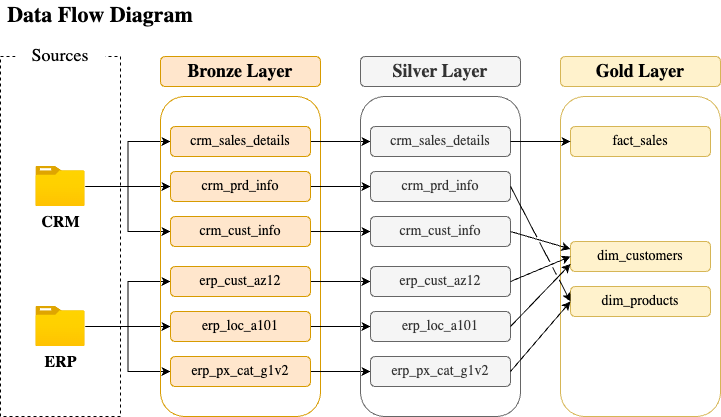

The diagram above was exported from draw.io. Its source (the exported page's mxGraphModel, read from the mxfile embedded in the PNG):
<mxGraphModel dx="984" dy="747" grid="1" gridSize="10" guides="1" tooltips="1" connect="1" arrows="1" fold="1" page="1" pageScale="1" pageWidth="1920" pageHeight="1200" math="0" shadow="0">
  <root>
    <mxCell id="0" />
    <mxCell id="1" parent="0" />
    <mxCell id="r7ilwFnjbULicH6eO1H6-1" value="&lt;font style=&quot;font-size: 22px;&quot; face=&quot;Lucida Console&quot;&gt;&lt;b style=&quot;&quot;&gt;Data Flow Diagram&lt;/b&gt;&lt;/font&gt;" style="text;html=1;align=center;verticalAlign=middle;whiteSpace=wrap;rounded=0;" parent="1" vertex="1">
      <mxGeometry x="80" width="200" height="30" as="geometry" />
    </mxCell>
    <mxCell id="r7ilwFnjbULicH6eO1H6-2" value="" style="rounded=0;whiteSpace=wrap;html=1;dashed=1;fillColor=none;" parent="1" vertex="1">
      <mxGeometry x="80" y="56" width="120" height="360" as="geometry" />
    </mxCell>
    <mxCell id="r7ilwFnjbULicH6eO1H6-3" value="&lt;font style=&quot;font-size: 18px;&quot; face=&quot;Lucida Console&quot;&gt;Sources&lt;/font&gt;" style="rounded=0;whiteSpace=wrap;html=1;strokeColor=none;fillColor=default;" parent="1" vertex="1">
      <mxGeometry x="95" y="40" width="90" height="30" as="geometry" />
    </mxCell>
    <mxCell id="r7ilwFnjbULicH6eO1H6-22" style="edgeStyle=orthogonalEdgeStyle;rounded=0;orthogonalLoop=1;jettySize=auto;html=1;entryX=0;entryY=0.5;entryDx=0;entryDy=0;" parent="1" source="r7ilwFnjbULicH6eO1H6-4" target="r7ilwFnjbULicH6eO1H6-11" edge="1">
      <mxGeometry relative="1" as="geometry" />
    </mxCell>
    <mxCell id="r7ilwFnjbULicH6eO1H6-23" style="edgeStyle=orthogonalEdgeStyle;rounded=0;orthogonalLoop=1;jettySize=auto;html=1;entryX=0;entryY=0.5;entryDx=0;entryDy=0;" parent="1" source="r7ilwFnjbULicH6eO1H6-4" target="r7ilwFnjbULicH6eO1H6-12" edge="1">
      <mxGeometry relative="1" as="geometry" />
    </mxCell>
    <mxCell id="r7ilwFnjbULicH6eO1H6-24" style="edgeStyle=orthogonalEdgeStyle;rounded=0;orthogonalLoop=1;jettySize=auto;html=1;entryX=0;entryY=0.5;entryDx=0;entryDy=0;" parent="1" source="r7ilwFnjbULicH6eO1H6-4" target="r7ilwFnjbULicH6eO1H6-9" edge="1">
      <mxGeometry relative="1" as="geometry" />
    </mxCell>
    <mxCell id="r7ilwFnjbULicH6eO1H6-4" value="&lt;font face=&quot;Lucida Console&quot; style=&quot;font-size: 16px;&quot;&gt;&lt;b&gt;CRM&lt;/b&gt;&lt;/font&gt;" style="image;aspect=fixed;html=1;points=[];align=center;fontSize=12;image=img/lib/azure2/general/Folder_Blank.svg;" parent="1" vertex="1">
      <mxGeometry x="115.36" y="166" width="49.29" height="40" as="geometry" />
    </mxCell>
    <mxCell id="r7ilwFnjbULicH6eO1H6-28" style="edgeStyle=orthogonalEdgeStyle;rounded=0;orthogonalLoop=1;jettySize=auto;html=1;entryX=0;entryY=0.5;entryDx=0;entryDy=0;" parent="1" source="r7ilwFnjbULicH6eO1H6-5" target="r7ilwFnjbULicH6eO1H6-26" edge="1">
      <mxGeometry relative="1" as="geometry" />
    </mxCell>
    <mxCell id="r7ilwFnjbULicH6eO1H6-29" style="edgeStyle=orthogonalEdgeStyle;rounded=0;orthogonalLoop=1;jettySize=auto;html=1;entryX=0;entryY=0.5;entryDx=0;entryDy=0;" parent="1" source="r7ilwFnjbULicH6eO1H6-5" target="r7ilwFnjbULicH6eO1H6-27" edge="1">
      <mxGeometry relative="1" as="geometry" />
    </mxCell>
    <mxCell id="r7ilwFnjbULicH6eO1H6-30" style="edgeStyle=orthogonalEdgeStyle;rounded=0;orthogonalLoop=1;jettySize=auto;html=1;entryX=0;entryY=0.5;entryDx=0;entryDy=0;" parent="1" source="r7ilwFnjbULicH6eO1H6-5" target="r7ilwFnjbULicH6eO1H6-25" edge="1">
      <mxGeometry relative="1" as="geometry" />
    </mxCell>
    <mxCell id="r7ilwFnjbULicH6eO1H6-5" value="&lt;font face=&quot;Lucida Console&quot; style=&quot;font-size: 16px;&quot;&gt;&lt;b&gt;ERP&lt;/b&gt;&lt;/font&gt;" style="image;aspect=fixed;html=1;points=[];align=center;fontSize=12;image=img/lib/azure2/general/Folder_Blank.svg;" parent="1" vertex="1">
      <mxGeometry x="115.36" y="306" width="49.29" height="40" as="geometry" />
    </mxCell>
    <mxCell id="r7ilwFnjbULicH6eO1H6-7" value="" style="rounded=1;whiteSpace=wrap;html=1;fillColor=none;strokeColor=#d79b00;" parent="1" vertex="1">
      <mxGeometry x="240" y="96" width="160" height="320" as="geometry" />
    </mxCell>
    <mxCell id="r7ilwFnjbULicH6eO1H6-8" value="&lt;font style=&quot;font-size: 18px;&quot; face=&quot;Lucida Console&quot;&gt;&lt;b&gt;Bronze Layer&lt;/b&gt;&lt;/font&gt;" style="rounded=1;whiteSpace=wrap;html=1;fillColor=#ffe6cc;strokeColor=#d79b00;" parent="1" vertex="1">
      <mxGeometry x="240" y="56" width="160" height="30" as="geometry" />
    </mxCell>
    <mxCell id="r7ilwFnjbULicH6eO1H6-39" style="edgeStyle=orthogonalEdgeStyle;rounded=0;orthogonalLoop=1;jettySize=auto;html=1;exitX=1;exitY=0.5;exitDx=0;exitDy=0;entryX=0;entryY=0.5;entryDx=0;entryDy=0;" parent="1" source="r7ilwFnjbULicH6eO1H6-9" target="r7ilwFnjbULicH6eO1H6-33" edge="1">
      <mxGeometry relative="1" as="geometry" />
    </mxCell>
    <mxCell id="r7ilwFnjbULicH6eO1H6-9" value="&lt;font style=&quot;font-size: 14px;&quot; face=&quot;Lucida Console&quot;&gt;crm_sales_details&lt;/font&gt;" style="rounded=1;whiteSpace=wrap;html=1;fillColor=#ffe6cc;strokeColor=#d79b00;" parent="1" vertex="1">
      <mxGeometry x="250" y="126" width="140" height="30" as="geometry" />
    </mxCell>
    <mxCell id="r7ilwFnjbULicH6eO1H6-41" style="edgeStyle=orthogonalEdgeStyle;rounded=0;orthogonalLoop=1;jettySize=auto;html=1;exitX=1;exitY=0.5;exitDx=0;exitDy=0;entryX=0;entryY=0.5;entryDx=0;entryDy=0;" parent="1" source="r7ilwFnjbULicH6eO1H6-11" target="r7ilwFnjbULicH6eO1H6-34" edge="1">
      <mxGeometry relative="1" as="geometry" />
    </mxCell>
    <mxCell id="r7ilwFnjbULicH6eO1H6-11" value="&lt;font style=&quot;font-size: 14px;&quot; face=&quot;Lucida Console&quot;&gt;crm_cust_info&lt;/font&gt;" style="rounded=1;whiteSpace=wrap;html=1;fillColor=#ffe6cc;strokeColor=#d79b00;" parent="1" vertex="1">
      <mxGeometry x="250" y="216" width="140" height="30" as="geometry" />
    </mxCell>
    <mxCell id="r7ilwFnjbULicH6eO1H6-40" style="edgeStyle=orthogonalEdgeStyle;rounded=0;orthogonalLoop=1;jettySize=auto;html=1;exitX=1;exitY=0.5;exitDx=0;exitDy=0;" parent="1" source="r7ilwFnjbULicH6eO1H6-12" target="r7ilwFnjbULicH6eO1H6-35" edge="1">
      <mxGeometry relative="1" as="geometry" />
    </mxCell>
    <mxCell id="r7ilwFnjbULicH6eO1H6-12" value="&lt;font style=&quot;font-size: 14px;&quot; face=&quot;Lucida Console&quot;&gt;crm_prd_info&lt;/font&gt;" style="rounded=1;whiteSpace=wrap;html=1;fillColor=#ffe6cc;strokeColor=#d79b00;" parent="1" vertex="1">
      <mxGeometry x="250" y="171" width="140" height="30" as="geometry" />
    </mxCell>
    <mxCell id="r7ilwFnjbULicH6eO1H6-42" style="edgeStyle=orthogonalEdgeStyle;rounded=0;orthogonalLoop=1;jettySize=auto;html=1;exitX=1;exitY=0.5;exitDx=0;exitDy=0;entryX=0;entryY=0.5;entryDx=0;entryDy=0;" parent="1" source="r7ilwFnjbULicH6eO1H6-25" target="r7ilwFnjbULicH6eO1H6-36" edge="1">
      <mxGeometry relative="1" as="geometry" />
    </mxCell>
    <mxCell id="r7ilwFnjbULicH6eO1H6-25" value="&lt;font style=&quot;font-size: 14px;&quot; face=&quot;Lucida Console&quot;&gt;erp_cust_az12&lt;/font&gt;" style="rounded=1;whiteSpace=wrap;html=1;fillColor=#ffe6cc;strokeColor=#d79b00;" parent="1" vertex="1">
      <mxGeometry x="250" y="266" width="140" height="30" as="geometry" />
    </mxCell>
    <mxCell id="r7ilwFnjbULicH6eO1H6-44" style="edgeStyle=orthogonalEdgeStyle;rounded=0;orthogonalLoop=1;jettySize=auto;html=1;exitX=1;exitY=0.5;exitDx=0;exitDy=0;entryX=0;entryY=0.5;entryDx=0;entryDy=0;" parent="1" source="r7ilwFnjbULicH6eO1H6-26" target="r7ilwFnjbULicH6eO1H6-37" edge="1">
      <mxGeometry relative="1" as="geometry" />
    </mxCell>
    <mxCell id="r7ilwFnjbULicH6eO1H6-26" value="&lt;font style=&quot;font-size: 14px;&quot; face=&quot;Lucida Console&quot;&gt;erp_px_cat_g1v2&lt;/font&gt;" style="rounded=1;whiteSpace=wrap;html=1;fillColor=#ffe6cc;strokeColor=#d79b00;" parent="1" vertex="1">
      <mxGeometry x="250" y="356" width="140" height="30" as="geometry" />
    </mxCell>
    <mxCell id="r7ilwFnjbULicH6eO1H6-43" style="edgeStyle=orthogonalEdgeStyle;rounded=0;orthogonalLoop=1;jettySize=auto;html=1;exitX=1;exitY=0.5;exitDx=0;exitDy=0;" parent="1" source="r7ilwFnjbULicH6eO1H6-27" target="r7ilwFnjbULicH6eO1H6-38" edge="1">
      <mxGeometry relative="1" as="geometry" />
    </mxCell>
    <mxCell id="r7ilwFnjbULicH6eO1H6-27" value="&lt;font style=&quot;font-size: 14px;&quot; face=&quot;Lucida Console&quot;&gt;erp_loc_a101&lt;/font&gt;" style="rounded=1;whiteSpace=wrap;html=1;fillColor=#ffe6cc;strokeColor=#d79b00;" parent="1" vertex="1">
      <mxGeometry x="250" y="311" width="140" height="30" as="geometry" />
    </mxCell>
    <mxCell id="r7ilwFnjbULicH6eO1H6-31" value="" style="rounded=1;whiteSpace=wrap;html=1;fillColor=none;strokeColor=#666666;fontColor=#333333;" parent="1" vertex="1">
      <mxGeometry x="440" y="96" width="160" height="320" as="geometry" />
    </mxCell>
    <mxCell id="r7ilwFnjbULicH6eO1H6-32" value="&lt;font style=&quot;font-size: 18px;&quot; face=&quot;Lucida Console&quot;&gt;&lt;b&gt;Silver Layer&lt;/b&gt;&lt;/font&gt;" style="rounded=1;whiteSpace=wrap;html=1;fillColor=#f5f5f5;strokeColor=#666666;fontColor=#333333;" parent="1" vertex="1">
      <mxGeometry x="440" y="56" width="160" height="30" as="geometry" />
    </mxCell>
    <mxCell id="r7ilwFnjbULicH6eO1H6-33" value="&lt;font style=&quot;font-size: 14px;&quot; face=&quot;Lucida Console&quot;&gt;crm_sales_details&lt;/font&gt;" style="rounded=1;whiteSpace=wrap;html=1;fillColor=#f5f5f5;strokeColor=#666666;fontColor=#333333;" parent="1" vertex="1">
      <mxGeometry x="450" y="126" width="140" height="30" as="geometry" />
    </mxCell>
    <mxCell id="r7ilwFnjbULicH6eO1H6-34" value="&lt;font style=&quot;font-size: 14px;&quot; face=&quot;Lucida Console&quot;&gt;crm_cust_info&lt;/font&gt;" style="rounded=1;whiteSpace=wrap;html=1;fillColor=#f5f5f5;strokeColor=#666666;fontColor=#333333;" parent="1" vertex="1">
      <mxGeometry x="450" y="216" width="140" height="30" as="geometry" />
    </mxCell>
    <mxCell id="r7ilwFnjbULicH6eO1H6-35" value="&lt;font style=&quot;font-size: 14px;&quot; face=&quot;Lucida Console&quot;&gt;crm_prd_info&lt;/font&gt;" style="rounded=1;whiteSpace=wrap;html=1;fillColor=#f5f5f5;strokeColor=#666666;fontColor=#333333;" parent="1" vertex="1">
      <mxGeometry x="450" y="171" width="140" height="30" as="geometry" />
    </mxCell>
    <mxCell id="r7ilwFnjbULicH6eO1H6-36" value="&lt;font style=&quot;font-size: 14px;&quot; face=&quot;Lucida Console&quot;&gt;erp_cust_az12&lt;/font&gt;" style="rounded=1;whiteSpace=wrap;html=1;fillColor=#f5f5f5;strokeColor=#666666;fontColor=#333333;" parent="1" vertex="1">
      <mxGeometry x="450" y="266" width="140" height="30" as="geometry" />
    </mxCell>
    <mxCell id="r7ilwFnjbULicH6eO1H6-37" value="&lt;font style=&quot;font-size: 14px;&quot; face=&quot;Lucida Console&quot;&gt;erp_px_cat_g1v2&lt;/font&gt;" style="rounded=1;whiteSpace=wrap;html=1;fillColor=#f5f5f5;strokeColor=#666666;fontColor=#333333;" parent="1" vertex="1">
      <mxGeometry x="450" y="356" width="140" height="30" as="geometry" />
    </mxCell>
    <mxCell id="r7ilwFnjbULicH6eO1H6-38" value="&lt;font style=&quot;font-size: 14px;&quot; face=&quot;Lucida Console&quot;&gt;erp_loc_a101&lt;/font&gt;" style="rounded=1;whiteSpace=wrap;html=1;fillColor=#f5f5f5;strokeColor=#666666;fontColor=#333333;" parent="1" vertex="1">
      <mxGeometry x="450" y="311" width="140" height="30" as="geometry" />
    </mxCell>
    <mxCell id="-iAR0p8tcRtyL_QOQvtz-1" value="" style="rounded=1;whiteSpace=wrap;html=1;fillColor=none;strokeColor=#d6b656;" parent="1" vertex="1">
      <mxGeometry x="640" y="96" width="160" height="320" as="geometry" />
    </mxCell>
    <mxCell id="-iAR0p8tcRtyL_QOQvtz-2" value="&lt;font style=&quot;font-size: 18px;&quot; face=&quot;Lucida Console&quot;&gt;&lt;b&gt;Gold Layer&lt;/b&gt;&lt;/font&gt;" style="rounded=1;whiteSpace=wrap;html=1;fillColor=#fff2cc;strokeColor=#d6b656;" parent="1" vertex="1">
      <mxGeometry x="640" y="56" width="160" height="30" as="geometry" />
    </mxCell>
    <mxCell id="-iAR0p8tcRtyL_QOQvtz-3" value="&lt;font style=&quot;font-size: 14px;&quot; face=&quot;Lucida Console&quot;&gt;fact_sales&lt;/font&gt;" style="rounded=1;whiteSpace=wrap;html=1;fillColor=#fff2cc;strokeColor=#d6b656;" parent="1" vertex="1">
      <mxGeometry x="650" y="126" width="140" height="30" as="geometry" />
    </mxCell>
    <mxCell id="-iAR0p8tcRtyL_QOQvtz-4" value="&lt;font style=&quot;font-size: 14px;&quot; face=&quot;Lucida Console&quot;&gt;dim_products&lt;/font&gt;" style="rounded=1;whiteSpace=wrap;html=1;fillColor=#fff2cc;strokeColor=#d6b656;" parent="1" vertex="1">
      <mxGeometry x="650" y="286" width="140" height="30" as="geometry" />
    </mxCell>
    <mxCell id="-iAR0p8tcRtyL_QOQvtz-5" value="&lt;font style=&quot;font-size: 14px;&quot; face=&quot;Lucida Console&quot;&gt;dim_customers&lt;/font&gt;" style="rounded=1;whiteSpace=wrap;html=1;fillColor=#fff2cc;strokeColor=#d6b656;" parent="1" vertex="1">
      <mxGeometry x="650" y="241" width="140" height="30" as="geometry" />
    </mxCell>
    <mxCell id="-iAR0p8tcRtyL_QOQvtz-9" value="" style="endArrow=classic;html=1;rounded=0;exitX=1;exitY=0.5;exitDx=0;exitDy=0;entryX=0;entryY=0.5;entryDx=0;entryDy=0;" parent="1" source="r7ilwFnjbULicH6eO1H6-33" target="-iAR0p8tcRtyL_QOQvtz-3" edge="1">
      <mxGeometry width="50" height="50" relative="1" as="geometry">
        <mxPoint x="580" y="506" as="sourcePoint" />
        <mxPoint x="630" y="456" as="targetPoint" />
      </mxGeometry>
    </mxCell>
    <mxCell id="-iAR0p8tcRtyL_QOQvtz-10" value="" style="endArrow=classic;html=1;rounded=0;exitX=1;exitY=0.5;exitDx=0;exitDy=0;entryX=0;entryY=0.25;entryDx=0;entryDy=0;jumpStyle=gap;" parent="1" source="r7ilwFnjbULicH6eO1H6-34" target="-iAR0p8tcRtyL_QOQvtz-5" edge="1">
      <mxGeometry width="50" height="50" relative="1" as="geometry">
        <mxPoint x="600" y="151" as="sourcePoint" />
        <mxPoint x="660" y="151" as="targetPoint" />
      </mxGeometry>
    </mxCell>
    <mxCell id="-iAR0p8tcRtyL_QOQvtz-11" value="" style="endArrow=classic;html=1;rounded=0;exitX=1;exitY=0.5;exitDx=0;exitDy=0;entryX=0;entryY=0.75;entryDx=0;entryDy=0;jumpStyle=gap;" parent="1" source="r7ilwFnjbULicH6eO1H6-38" target="-iAR0p8tcRtyL_QOQvtz-5" edge="1">
      <mxGeometry width="50" height="50" relative="1" as="geometry">
        <mxPoint x="600" y="241" as="sourcePoint" />
        <mxPoint x="660" y="259" as="targetPoint" />
      </mxGeometry>
    </mxCell>
    <mxCell id="-iAR0p8tcRtyL_QOQvtz-12" value="" style="endArrow=classic;html=1;rounded=0;exitX=1;exitY=0.5;exitDx=0;exitDy=0;entryX=0;entryY=0.5;entryDx=0;entryDy=0;jumpStyle=gap;" parent="1" source="r7ilwFnjbULicH6eO1H6-36" target="-iAR0p8tcRtyL_QOQvtz-5" edge="1">
      <mxGeometry width="50" height="50" relative="1" as="geometry">
        <mxPoint x="610" y="251" as="sourcePoint" />
        <mxPoint x="670" y="269" as="targetPoint" />
      </mxGeometry>
    </mxCell>
    <mxCell id="-iAR0p8tcRtyL_QOQvtz-13" value="" style="endArrow=classic;html=1;rounded=0;exitX=1;exitY=0.5;exitDx=0;exitDy=0;entryX=0;entryY=0.5;entryDx=0;entryDy=0;jumpStyle=gap;" parent="1" source="r7ilwFnjbULicH6eO1H6-35" target="-iAR0p8tcRtyL_QOQvtz-4" edge="1">
      <mxGeometry width="50" height="50" relative="1" as="geometry">
        <mxPoint x="600" y="151" as="sourcePoint" />
        <mxPoint x="660" y="151" as="targetPoint" />
      </mxGeometry>
    </mxCell>
    <mxCell id="-iAR0p8tcRtyL_QOQvtz-14" value="" style="endArrow=classic;html=1;rounded=0;exitX=1;exitY=0.5;exitDx=0;exitDy=0;entryX=0;entryY=0.5;entryDx=0;entryDy=0;jumpStyle=gap;" parent="1" source="r7ilwFnjbULicH6eO1H6-37" target="-iAR0p8tcRtyL_QOQvtz-4" edge="1">
      <mxGeometry width="50" height="50" relative="1" as="geometry">
        <mxPoint x="600" y="196" as="sourcePoint" />
        <mxPoint x="660" y="304" as="targetPoint" />
      </mxGeometry>
    </mxCell>
  </root>
</mxGraphModel>